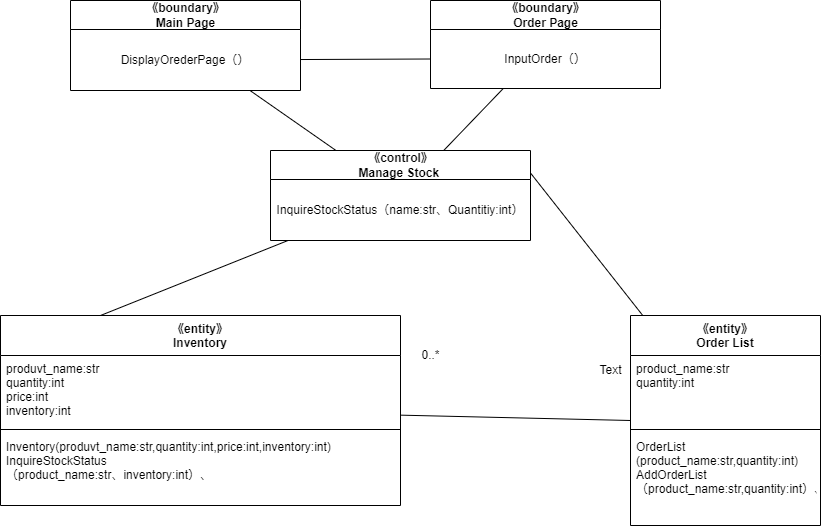

The diagram above was exported from draw.io. Its source (the exported page's mxGraphModel, read from the mxfile embedded in the PNG):
<mxGraphModel dx="1526" dy="1718" grid="1" gridSize="10" guides="1" tooltips="1" connect="1" arrows="1" fold="1" page="1" pageScale="1" pageWidth="827" pageHeight="1169" math="0" shadow="0">
  <root>
    <mxCell id="0" />
    <mxCell id="1" parent="0" />
    <mxCell id="41" style="edgeStyle=none;html=1;entryX=0;entryY=0.5;entryDx=0;entryDy=0;endArrow=none;endFill=0;" parent="1" source="42" target="58" edge="1">
      <mxGeometry relative="1" as="geometry" />
    </mxCell>
    <mxCell id="42" value="《entity》&#10;Inventory" style="swimlane;fontStyle=1;align=center;verticalAlign=top;childLayout=stackLayout;horizontal=1;startSize=40;horizontalStack=0;resizeParent=1;resizeParentMax=0;resizeLast=0;collapsible=1;marginBottom=0;" parent="1" vertex="1">
      <mxGeometry x="-150" y="-495" width="400" height="190" as="geometry" />
    </mxCell>
    <mxCell id="43" value="produvt_name:str&#10;quantity:int&#10;price:int&#10;inventory:int" style="text;strokeColor=none;fillColor=none;align=left;verticalAlign=top;spacingLeft=4;spacingRight=4;overflow=hidden;rotatable=0;points=[[0,0.5],[1,0.5]];portConstraint=eastwest;" parent="42" vertex="1">
      <mxGeometry y="40" width="400" height="70" as="geometry" />
    </mxCell>
    <mxCell id="44" value="" style="line;strokeWidth=1;fillColor=none;align=left;verticalAlign=middle;spacingTop=-1;spacingLeft=3;spacingRight=3;rotatable=0;labelPosition=right;points=[];portConstraint=eastwest;strokeColor=inherit;" parent="42" vertex="1">
      <mxGeometry y="110" width="400" height="8" as="geometry" />
    </mxCell>
    <mxCell id="45" value="Inventory(produvt_name:str,quantity:int,price:int,inventory:int)&#10;InquireStockStatus&#10;（product_name:str、inventory:int）、" style="text;strokeColor=none;fillColor=none;align=left;verticalAlign=top;spacingLeft=4;spacingRight=4;overflow=hidden;rotatable=0;points=[[0,0.5],[1,0.5]];portConstraint=eastwest;" parent="42" vertex="1">
      <mxGeometry y="118" width="400" height="72" as="geometry" />
    </mxCell>
    <mxCell id="46" value="0..*" style="text;html=1;align=center;verticalAlign=middle;resizable=0;points=[];autosize=1;strokeColor=none;fillColor=none;" parent="1" vertex="1">
      <mxGeometry x="260" y="-470" width="40" height="30" as="geometry" />
    </mxCell>
    <mxCell id="47" style="edgeStyle=none;html=1;entryX=0.25;entryY=0;entryDx=0;entryDy=0;endArrow=none;endFill=0;" parent="1" source="48" target="42" edge="1">
      <mxGeometry relative="1" as="geometry" />
    </mxCell>
    <mxCell id="48" value="《control》&lt;br&gt;Manage Stock&amp;nbsp;" style="swimlane;fontStyle=1;align=center;verticalAlign=middle;childLayout=stackLayout;horizontal=1;startSize=29;horizontalStack=0;resizeParent=1;resizeParentMax=0;resizeLast=0;collapsible=0;marginBottom=0;html=1;" parent="1" vertex="1">
      <mxGeometry x="120" y="-660" width="260" height="90" as="geometry" />
    </mxCell>
    <mxCell id="49" value="InquireStockStatus（name:str、Quantitiy:int）" style="text;html=1;strokeColor=none;fillColor=none;align=center;verticalAlign=middle;spacingLeft=4;spacingRight=4;overflow=hidden;rotatable=0;points=[[0,0.5],[1,0.5]];portConstraint=eastwest;" parent="48" vertex="1">
      <mxGeometry y="29" width="260" height="61" as="geometry" />
    </mxCell>
    <mxCell id="50" style="edgeStyle=none;html=1;endArrow=none;endFill=0;" parent="1" source="51" target="48" edge="1">
      <mxGeometry relative="1" as="geometry" />
    </mxCell>
    <mxCell id="51" value="《boundary》&lt;br&gt;Main Page" style="swimlane;fontStyle=1;align=center;verticalAlign=middle;childLayout=stackLayout;horizontal=1;startSize=29;horizontalStack=0;resizeParent=1;resizeParentMax=0;resizeLast=0;collapsible=0;marginBottom=0;html=1;" parent="1" vertex="1">
      <mxGeometry x="-80" y="-810" width="230" height="90" as="geometry" />
    </mxCell>
    <mxCell id="52" value="DisplayOrederPage（）" style="text;html=1;strokeColor=none;fillColor=none;align=center;verticalAlign=middle;spacingLeft=4;spacingRight=4;overflow=hidden;rotatable=0;points=[[0,0.5],[1,0.5]];portConstraint=eastwest;" parent="51" vertex="1">
      <mxGeometry y="29" width="230" height="61" as="geometry" />
    </mxCell>
    <mxCell id="53" style="edgeStyle=none;html=1;endArrow=none;endFill=0;" parent="1" source="54" target="48" edge="1">
      <mxGeometry relative="1" as="geometry" />
    </mxCell>
    <mxCell id="54" value="《boundary》&lt;br&gt;Order Page" style="swimlane;fontStyle=1;align=center;verticalAlign=middle;childLayout=stackLayout;horizontal=1;startSize=29;horizontalStack=0;resizeParent=1;resizeParentMax=0;resizeLast=0;collapsible=0;marginBottom=0;html=1;" parent="1" vertex="1">
      <mxGeometry x="280" y="-810" width="230" height="88" as="geometry" />
    </mxCell>
    <mxCell id="55" value="InputOrder（）" style="text;html=1;strokeColor=none;fillColor=none;align=center;verticalAlign=middle;spacingLeft=4;spacingRight=4;overflow=hidden;rotatable=0;points=[[0,0.5],[1,0.5]];portConstraint=eastwest;" parent="54" vertex="1">
      <mxGeometry y="29" width="230" height="59" as="geometry" />
    </mxCell>
    <mxCell id="56" style="edgeStyle=none;html=1;entryX=0;entryY=0.5;entryDx=0;entryDy=0;endArrow=none;endFill=0;" parent="1" source="52" target="55" edge="1">
      <mxGeometry relative="1" as="geometry" />
    </mxCell>
    <mxCell id="57" style="edgeStyle=none;html=1;entryX=1;entryY=0.25;entryDx=0;entryDy=0;endArrow=none;endFill=0;" parent="1" source="58" target="48" edge="1">
      <mxGeometry relative="1" as="geometry" />
    </mxCell>
    <mxCell id="58" value="《entity》&#10;Order List" style="swimlane;fontStyle=1;align=center;verticalAlign=top;childLayout=stackLayout;horizontal=1;startSize=40;horizontalStack=0;resizeParent=1;resizeParentMax=0;resizeLast=0;collapsible=1;marginBottom=0;" parent="1" vertex="1">
      <mxGeometry x="480" y="-495" width="190" height="210" as="geometry" />
    </mxCell>
    <mxCell id="59" value="product_name:str&#10;quantity:int" style="text;strokeColor=none;fillColor=none;align=left;verticalAlign=top;spacingLeft=4;spacingRight=4;overflow=hidden;rotatable=0;points=[[0,0.5],[1,0.5]];portConstraint=eastwest;" parent="58" vertex="1">
      <mxGeometry y="40" width="190" height="70" as="geometry" />
    </mxCell>
    <mxCell id="60" value="" style="line;strokeWidth=1;fillColor=none;align=left;verticalAlign=middle;spacingTop=-1;spacingLeft=3;spacingRight=3;rotatable=0;labelPosition=right;points=[];portConstraint=eastwest;strokeColor=inherit;" parent="58" vertex="1">
      <mxGeometry y="110" width="190" height="8" as="geometry" />
    </mxCell>
    <mxCell id="61" value="OrderList&#10;(product_name:str,quantity:int)&#10;AddOrderList&#10;（product_name:str,quantity:int）、" style="text;strokeColor=none;fillColor=none;align=left;verticalAlign=top;spacingLeft=4;spacingRight=4;overflow=hidden;rotatable=0;points=[[0,0.5],[1,0.5]];portConstraint=eastwest;" parent="58" vertex="1">
      <mxGeometry y="118" width="190" height="92" as="geometry" />
    </mxCell>
    <mxCell id="62" value="Text" style="text;html=1;align=center;verticalAlign=middle;resizable=0;points=[];autosize=1;strokeColor=none;fillColor=none;" parent="1" vertex="1">
      <mxGeometry x="435" y="-455" width="50" height="30" as="geometry" />
    </mxCell>
  </root>
</mxGraphModel>